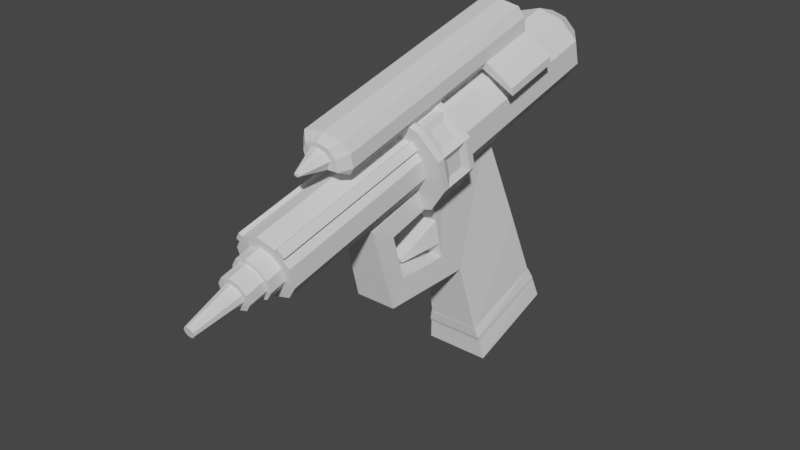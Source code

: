 # Source: antidote_gun.blend  (saved by Blender 3.0.42; exported with 4.5.12 LTS)
import bpy
from mathutils import Matrix  # noqa: F401  (used for matrix-valued properties, if any)

bpy.ops.wm.read_factory_settings(use_empty=True)
scene = bpy.context.scene
scene.name = 'Scene'

# ---- collections
col_collection = bpy.data.collections.new('Collection'); scene.collection.children.link(col_collection)

# ---- world
world_world = bpy.data.worlds.new('World'); scene.world = world_world
world_world.use_nodes = True; world_world.node_tree.nodes.clear()
_N = world_world.node_tree.nodes; _L = world_world.node_tree.links
n0 = _N.new('ShaderNodeOutputWorld'); n0.name = 'World Output'; n0.location = (300, 300)
n1 = _N.new('ShaderNodeBackground'); n1.name = 'Background'; n1.location = (10, 300)
n1.inputs[0].default_value = (0.05088, 0.05088, 0.05088, 1.0)
_L.new(n1.outputs[0], n0.inputs[0])
n0.is_active_output = True
world_world.color = (0.05088, 0.05088, 0.05088)
world_world.use_sun_shadow = False
world_world.sun_shadow_jitter_overblur = 0.0

# ---- meshes
me_cube_001 = bpy.data.meshes.new('Cube.001')
me_cube_001.from_pydata([(-0.6779, -0.5415, 1.237), (-0.8639, -0.008045, 1.612), (-1.0, -0.1154, -0.5171), (-1.0, 0.7272, -0.2387), (-0.7355, -0.5415, 1.237), (-0.5495, -0.008045, 1.612), (-0.4134, -0.1154, -0.5171), (-0.4134, 0.7272, -0.2387), (-0.7189, -0.3989, 0.6501), (-0.9319, 0.3519, 0.6766), (-0.6945, -0.3989, 0.6501), (-0.4815, 0.3519, 0.6766), (-0.8725, -0.5867, 0.6671), (-0.8754, -0.7137, 1.225), (-0.5374, -0.7203, 1.215), (-0.5324, -0.5975, 0.6737), (-0.8725, -1.095, 0.6766), (-0.8754, -1.208, 1.102), (-0.5374, -1.197, 1.095), (-0.5324, -1.088, 0.6875), (-0.5495, -0.5885, 1.43), (-0.5203, -0.3519, 0.4567), (-0.5203, -1.225, 0.4787), (-0.5495, -1.428, 1.226), (-0.884, -0.3519, 0.4567), (-0.8639, -0.5885, 1.43), (-0.884, -1.225, 0.4787), (-0.8639, -1.428, 1.226), (-0.966, 0.6067, 0.02966), (-0.4669, -0.1741, -0.2295), (-0.942, -0.1741, -0.2295), (-0.4474, 0.6067, 0.02966), (-0.983, 0.6613, -0.05794), (-0.4401, -0.1504, -0.3267), (-0.971, -0.1504, -0.3267), (-0.4304, 0.6613, -0.05794), (-0.9709, -0.165, -0.2915), (-0.9419, -0.1888, -0.1943), (-0.4303, 0.6467, -0.02273), (-0.4473, 0.5921, 0.08056), (-0.4667, -0.1888, -0.1943), (-0.9659, 0.5921, 0.08056), (-0.9829, 0.6467, -0.02273), (-0.44, -0.165, -0.2915), (-0.8739, -0.6605, 1.032), (-0.535, -0.6723, 1.034), (-0.8732, -0.6175, 0.807), (-0.5337, -0.6288, 0.8115), (-0.7488, -0.9304, 0.7125), (-0.749, -0.9378, 0.7459), (-0.6728, -0.9404, 0.7464), (-0.6725, -0.933, 0.7135), (-0.7061, 1.144, 2.319), (-0.7061, -0.7701, 1.987), (-0.5747, 1.155, 2.278), (-0.4962, -0.7527, 1.921), (-0.4936, 1.183, 2.17), (-0.3665, -0.707, 1.749), (-0.4936, 1.218, 2.036), (-0.3665, -0.6506, 1.535), (-0.5747, 1.247, 1.928), (-0.4962, -0.6049, 1.363), (-0.7061, 1.258, 1.887), (-0.7061, -0.5875, 1.297), (-0.8374, 1.247, 1.928), (-0.916, -0.6049, 1.363), (-0.9186, 1.218, 2.036), (-1.046, -0.6506, 1.535), (-0.9186, 1.183, 2.17), (-1.046, -0.707, 1.749), (-0.8374, 1.155, 2.278), (-0.916, -0.7527, 1.921), (-0.6814, -0.7747, 2.043), (-0.6814, -0.9443, 2.007), (-0.4261, -0.7556, 1.941), (-0.4261, -0.9009, 1.911), (-0.3385, -0.7248, 1.825), (-0.3385, -0.8701, 1.795), (-0.3115, -0.6533, 1.565), (-0.3115, -0.8042, 1.534), (-0.4264, -0.5885, 1.334), (-0.4264, -0.7464, 1.301), (-0.7105, -0.4974, 1.217), (-0.7105, -0.7695, 1.16), (-0.9759, -0.5775, 1.329), (-0.9759, -0.7535, 1.292), (-1.108, -0.638, 1.556), (-1.108, -0.8132, 1.519), (-1.093, -0.7208, 1.795), (-1.093, -0.8727, 1.763), (-0.9235, -0.7632, 1.982), (-0.9235, -0.9287, 1.948), (-0.5162, -0.9305, 1.955), (-0.5162, -0.761, 1.991), (-0.3115, -0.6928, 1.715), (-0.3115, -0.8437, 1.684), (-0.2819, -0.9201, 1.731), (-0.2819, -0.648, 1.787), (-0.3313, -0.6219, 1.461), (-0.3313, -0.7799, 1.428), (-0.2819, -0.849, 1.462), (-0.2819, -0.5769, 1.518), (-0.4456, -0.5193, 1.3), (-0.4456, -0.7915, 1.244), (-0.7622, -0.7766, 2.033), (-0.4456, -0.7056, 2.005), (-0.4456, -0.9777, 1.949), (-0.7622, -0.942, 1.999), (-0.7105, -0.7276, 2.088), (-0.7105, -0.9997, 2.032), (-1.001, -0.9049, 1.885), (-1.001, -0.753, 1.917), (-1.108, -0.859, 1.693), (-1.108, -0.6838, 1.729), (-0.9753, -0.7056, 2.005), (-0.9753, -0.9777, 1.949), (-1.082, -0.7908, 1.433), (-1.082, -0.6148, 1.47), (-1.139, -0.648, 1.787), (-1.139, -0.9201, 1.731), (-0.9753, -0.7915, 1.244), (-0.9753, -0.5193, 1.3), (-1.139, -0.5769, 1.518), (-1.139, -0.849, 1.462), (-0.7061, 0.9415, 2.382), (-0.4962, 0.959, 2.317), (-0.3665, 1.005, 2.144), (-0.3665, 1.061, 1.931), (-0.4962, 1.107, 1.758), (-0.7061, 1.124, 1.692), (-0.916, 1.107, 1.758), (-1.046, 1.061, 1.931), (-1.046, 1.005, 2.144), (-0.916, 0.959, 2.317), (-0.7105, -0.6749, 2.102), (-0.4456, -0.653, 2.019), (-0.2819, -0.5954, 1.801), (-0.2819, -0.5243, 1.532), (-0.4456, -0.4667, 1.314), (-0.7105, -0.4447, 1.231), (-0.9753, -0.4667, 1.314), (-1.139, -0.5243, 1.532), (-1.139, -0.5954, 1.801), (-0.9753, -0.653, 2.019), (-0.4456, -1.036, 1.933), (-0.7105, -1.058, 2.016), (-0.2819, -0.9782, 1.715), (-0.2819, -0.9071, 1.446), (-0.4456, -0.8495, 1.228), (-0.7105, -0.8275, 1.145), (-0.9753, -0.8495, 1.228), (-1.139, -0.9071, 1.446), (-1.139, -0.9782, 1.715), (-0.9753, -1.036, 1.933)], [], [(34, 32, 3, 2), (2, 3, 7, 6), (21, 11, 5, 20), (20, 5, 1, 25), (8, 10, 4, 0), (11, 9, 1, 5), (31, 28, 9, 11), (30, 29, 21, 24), (29, 31, 11, 21), (25, 1, 9, 24), (20, 25, 27, 23), (26, 22, 23, 27), (24, 21, 22, 26), (14, 45, 47, 15, 21, 20), (15, 19, 22, 21), (18, 14, 20, 23), (19, 18, 23, 22), (12, 46, 44, 13, 25, 24), (17, 16, 26, 27), (13, 17, 27, 25), (16, 12, 24, 26), (15, 12, 16, 19), (14, 13, 44, 45), (18, 17, 13, 14), (18, 19, 16, 17), (31, 29, 40, 39), (32, 34, 36, 42), (28, 31, 39, 41), (24, 9, 28, 30), (7, 3, 32, 35), (2, 6, 33, 34), (6, 7, 35, 33), (35, 32, 42, 38), (43, 38, 39, 40), (36, 43, 40, 37), (38, 42, 41, 39), (37, 41, 42, 36), (34, 33, 43, 36), (30, 28, 41, 37), (29, 30, 37, 40), (33, 35, 38, 43), (50, 49, 48, 51), (47, 45, 50, 51), (47, 46, 12, 15), (45, 44, 49, 50), (44, 46, 48, 49), (46, 47, 51, 48), (124, 53, 55, 125), (125, 55, 57, 126), (126, 57, 59, 127), (127, 59, 61, 128), (128, 61, 63, 129), (129, 63, 65, 130), (130, 65, 67, 131), (131, 67, 69, 132), (55, 53, 71, 69, 67, 65, 63, 61, 59, 57), (132, 69, 71, 133), (133, 71, 53, 124), (52, 54, 56, 58, 60, 62, 64, 66, 68, 70), (72, 73, 92, 93), (74, 75, 77, 76), (94, 95, 79, 78), (98, 99, 81, 80), (102, 103, 83, 82), (82, 83, 120, 121), (84, 85, 116, 117), (86, 87, 112, 113), (96, 106, 144, 146), (88, 89, 110, 111), (90, 91, 107, 104), (122, 118, 142, 141), (75, 74, 105, 106), (74, 76, 97, 105), (77, 75, 106, 96), (76, 77, 96, 97), (95, 94, 97, 96), (94, 78, 101, 97), (79, 95, 96, 100), (78, 79, 100, 101), (99, 98, 101, 100), (98, 80, 102, 101), (81, 99, 100, 103), (80, 81, 103, 102), (72, 93, 105, 108), (92, 73, 109, 106), (73, 72, 108, 109), (93, 92, 106, 105), (104, 107, 109, 108), (91, 90, 114, 115), (90, 104, 108, 114), (107, 91, 115, 109), (89, 88, 118, 119), (88, 111, 114, 118), (110, 89, 119, 115), (111, 110, 115, 114), (87, 86, 122, 123), (86, 113, 118, 122), (112, 87, 123, 119), (113, 112, 119, 118), (85, 84, 121, 120), (84, 117, 122, 121), (116, 85, 120, 123), (117, 116, 123, 122), (54, 52, 124, 125), (56, 54, 125, 126), (58, 56, 126, 127), (60, 58, 127, 128), (62, 60, 128, 129), (64, 62, 129, 130), (66, 64, 130, 131), (68, 66, 131, 132), (70, 68, 132, 133), (52, 70, 133, 124), (134, 135, 136, 137, 138, 139, 140, 141, 142, 143), (121, 122, 141, 140), (82, 121, 140, 139), (102, 82, 139, 138), (101, 102, 138, 137), (108, 105, 135, 134), (97, 101, 137, 136), (105, 97, 136, 135), (114, 108, 134, 143), (118, 114, 143, 142), (144, 145, 153, 152, 151, 150, 149, 148, 147, 146), (109, 115, 153, 145), (115, 119, 152, 153), (119, 123, 151, 152), (123, 120, 150, 151), (120, 83, 149, 150), (83, 103, 148, 149), (103, 100, 147, 148), (106, 109, 145, 144), (100, 96, 146, 147)])
_uv = me_cube_001.uv_layers.new(name='UVMap')
_uv.uv.foreach_set('vector', [0.375, 0.2188, 0.625, 0.2188, 0.625, 0.25, 0.375, 0.25, 0.375, 0.25, 0.625, 0.25, 0.625, 0.5, 0.375, 0.5, 0.375, 0.625, 0.625, 0.625, 0.625, 0.75, 0.375, 0.75, 0.375, 0.75, 0.625, 0.75, 0.625, 1.0, 0.375, 1.0, 0.192, 0.6498, 0.308, 0.6498, 0.3008, 0.7252, 0.1992, 0.7252, 0.625, 0.625, 0.875, 0.625, 0.875, 0.75, 0.625, 0.75, 0.625, 0.5625, 0.875, 0.5625, 0.875, 0.625, 0.625, 0.625, 0.125, 0.5625, 0.375, 0.5625, 0.375, 0.625, 0.125, 0.625, 0.375, 0.5625, 0.625, 0.5625, 0.625, 0.625, 0.375, 0.625, 0.375, 0.0, 0.625, 0.0, 0.625, 0.125, 0.375, 0.125, 0.375, 0.75, 0.375, 1.0, 0.375, 1.0, 0.375, 0.75, 0.125, 0.625, 0.375, 0.625, 0.375, 0.75, 0.375, 1.0, 0.125, 0.625, 0.375, 0.625, 0.375, 0.625, 0.125, 0.625, 0.375, 0.7277, 0.375, 0.6895, 0.375, 0.6678, 0.375, 0.6473, 0.375, 0.625, 0.375, 0.75, 0.375, 0.6473, 0.375, 0.6473, 0.375, 0.625, 0.375, 0.625, 0.375, 0.7277, 0.375, 0.7277, 0.375, 0.75, 0.375, 0.75, 0.375, 0.6473, 0.375, 0.7277, 0.375, 0.75, 0.375, 0.625, 0.375, 0.1038, 0.375, 0.08379, 0.375, 0.06252, 0.375, 0.02116, 0.375, 0.0, 0.375, 0.125, 0.375, 0.02116, 0.375, 0.1038, 0.375, 0.125, 0.375, 0.0, 0.375, 0.02116, 0.375, 0.02116, 0.375, 0.0, 0.375, 0.0, 0.375, 0.1038, 0.375, 0.1038, 0.375, 0.125, 0.375, 0.125, 0.375, 0.6473, 0.375, 0.1038, 0.375, 0.1038, 0.375, 0.6473, 0.375, 0.7277, 0.375, 0.02116, 0.375, 0.06252, 0.375, 0.6895, 0.375, 0.7277, 0.375, 0.02116, 0.375, 0.02116, 0.375, 0.7277, 0.375, 0.7277, 0.375, 0.6473, 0.375, 0.1038, 0.375, 0.02116, 0.625, 0.5625, 0.375, 0.5625, 0.375, 0.5625, 0.625, 0.5625, 0.625, 0.2188, 0.375, 0.2188, 0.375, 0.2188, 0.625, 0.2188, 0.875, 0.5625, 0.625, 0.5625, 0.625, 0.5625, 0.875, 0.5625, 0.375, 0.125, 0.625, 0.125, 0.625, 0.1875, 0.375, 0.1875, 0.625, 0.5, 0.875, 0.5, 0.875, 0.5312, 0.625, 0.5312, 0.125, 0.5, 0.375, 0.5, 0.375, 0.5312, 0.125, 0.5312, 0.375, 0.5, 0.625, 0.5, 0.625, 0.5312, 0.375, 0.5312, 0.625, 0.5312, 0.875, 0.5312, 0.875, 0.5312, 0.625, 0.5312, 0.375, 0.5312, 0.625, 0.5312, 0.625, 0.5625, 0.375, 0.5625, 0.125, 0.5312, 0.375, 0.5312, 0.375, 0.5625, 0.125, 0.5625, 0.625, 0.5312, 0.875, 0.5312, 0.875, 0.5625, 0.625, 0.5625, 0.375, 0.1875, 0.625, 0.1875, 0.625, 0.2188, 0.375, 0.2188, 0.125, 0.5312, 0.375, 0.5312, 0.375, 0.5312, 0.125, 0.5312, 0.375, 0.1875, 0.625, 0.1875, 0.625, 0.1875, 0.375, 0.1875, 0.375, 0.5625, 0.125, 0.5625, 0.125, 0.5625, 0.375, 0.5625, 0.375, 0.5312, 0.625, 0.5312, 0.625, 0.5312, 0.375, 0.5312, 0.375, 0.6895, 0.375, 0.06252, 0.375, 0.08379, 0.375, 0.6678, 0.375, 0.6678, 0.375, 0.6895, 0.375, 0.6895, 0.375, 0.6678, 0.375, 0.6678, 0.375, 0.08379, 0.375, 0.1038, 0.375, 0.6473, 0.375, 0.6895, 0.375, 0.06252, 0.375, 0.06252, 0.375, 0.6895, 0.375, 0.06252, 0.375, 0.08379, 0.375, 0.08379, 0.375, 0.06252, 0.375, 0.08379, 0.375, 0.6678, 0.375, 0.6678, 0.375, 0.08379, 1.0, 0.5, 1.0, 1.0, 0.9, 1.0, 0.9, 0.5, 0.9, 0.5, 0.9, 1.0, 0.8, 1.0, 0.8, 0.5, 0.8, 0.5, 0.8, 1.0, 0.7, 1.0, 0.7, 0.5, 0.7, 0.5, 0.7, 1.0, 0.6, 1.0, 0.6, 0.5, 0.6, 0.5, 0.6, 1.0, 0.5, 1.0, 0.5, 0.5, 0.5, 0.5, 0.5, 1.0, 0.4, 1.0, 0.4, 0.5, 0.4, 0.5, 0.4, 1.0, 0.3, 1.0, 0.3, 0.5, 0.3, 0.5, 0.3, 1.0, 0.2, 1.0, 0.2, 0.5, 0.3911, 0.4442, 0.25, 0.49, 0.1089, 0.4442, 0.02175, 0.3242, 0.02175, 0.1758, 0.1089, 0.05584, 0.25, 0.01, 0.3911, 0.05584, 0.4783, 0.1758, 0.4783, 0.3242, 0.2, 0.5, 0.2, 1.0, 0.1, 1.0, 0.1, 0.5, 0.1, 0.5, 0.1, 1.0, -7.451e-08, 1.0, -7.451e-08, 0.5, 0.75, 0.4002, 0.8383, 0.3715, 0.8929, 0.2964, 0.8929, 0.2036, 0.8383, 0.1285, 0.75, 0.0998, 0.6617, 0.1285, 0.6071, 0.2036, 0.6071, 0.2964, 0.6617, 0.3715, 0.9812, 0.5942, 0.9812, 0.9058, 0.9188, 0.9058, 0.9188, 0.5942, 0.8768, 0.6165, 0.8768, 0.8835, 0.8232, 0.8835, 0.8232, 0.6165, 0.7778, 0.6114, 0.7778, 0.8886, 0.7222, 0.8886, 0.7222, 0.6114, 0.6791, 0.6049, 0.6791, 0.8951, 0.6209, 0.8951, 0.6209, 0.6049, 0.6, 0.5, 0.6, 1.0, 0.5, 1.0, 0.5, 0.5, 0.5, 0.5, 0.5, 1.0, 0.4, 1.0, 0.4, 0.5, 0.3824, 0.5883, 0.3824, 0.9117, 0.3176, 0.9117, 0.3176, 0.5883, 0.2822, 0.5891, 0.2822, 0.9109, 0.2178, 0.9109, 0.2178, 0.5891, 0.8, 1.0, 0.9, 1.0, 0.9, 1.0, 0.8, 1.0, 0.178, 0.6104, 0.178, 0.8896, 0.122, 0.8896, 0.122, 0.6104, 0.08044, 0.598, 0.08044, 0.902, 0.01956, 0.902, 0.01956, 0.598, 0.3, 0.5, 0.2, 0.5, 0.2, 0.5, 0.3, 0.5, 0.8768, 0.8835, 0.8768, 0.6165, 0.9, 0.5, 0.9, 1.0, 0.8768, 0.6165, 0.8232, 0.6165, 0.8, 0.5, 0.9, 0.5, 0.8232, 0.8835, 0.8768, 0.8835, 0.9, 1.0, 0.8, 1.0, 0.8232, 0.6165, 0.8232, 0.8835, 0.8, 1.0, 0.8, 0.5, 0.7778, 0.8886, 0.7778, 0.6114, 0.8, 0.5, 0.8, 1.0, 0.7778, 0.6114, 0.7222, 0.6114, 0.7, 0.5, 0.8, 0.5, 0.7222, 0.8886, 0.7778, 0.8886, 0.8, 1.0, 0.7, 1.0, 0.7222, 0.6114, 0.7222, 0.8886, 0.7, 1.0, 0.7, 0.5, 0.6791, 0.8951, 0.6791, 0.6049, 0.7, 0.5, 0.7, 1.0, 0.6791, 0.6049, 0.6209, 0.6049, 0.6, 0.5, 0.7, 0.5, 0.6209, 0.8951, 0.6791, 0.8951, 0.7, 1.0, 0.6, 1.0, 0.6209, 0.6049, 0.6209, 0.8951, 0.6, 1.0, 0.6, 0.5, 0.9812, 0.5942, 0.9188, 0.5942, 0.9, 0.5, 1.0, 0.5, 0.9188, 0.9058, 0.9812, 0.9058, 1.0, 1.0, 0.9, 1.0, 0.9812, 0.9058, 0.9812, 0.5942, 1.0, 0.5, 1.0, 1.0, 0.9188, 0.5942, 0.9188, 0.9058, 0.9, 1.0, 0.9, 0.5, 0.01956, 0.598, 0.01956, 0.902, -7.451e-08, 1.0, -7.451e-08, 0.5, 0.08044, 0.902, 0.08044, 0.598, 0.1, 0.5, 0.1, 1.0, 0.08044, 0.598, 0.01956, 0.598, -7.451e-08, 0.5, 0.1, 0.5, 0.01956, 0.902, 0.08044, 0.902, 0.1, 1.0, -7.451e-08, 1.0, 0.178, 0.8896, 0.178, 0.6104, 0.2, 0.5, 0.2, 1.0, 0.178, 0.6104, 0.122, 0.6104, 0.1, 0.5, 0.2, 0.5, 0.122, 0.8896, 0.178, 0.8896, 0.2, 1.0, 0.1, 1.0, 0.122, 0.6104, 0.122, 0.8896, 0.1, 1.0, 0.1, 0.5, 0.2822, 0.9109, 0.2822, 0.5891, 0.3, 0.5, 0.3, 1.0, 0.2822, 0.5891, 0.2178, 0.5891, 0.2, 0.5, 0.3, 0.5, 0.2178, 0.9109, 0.2822, 0.9109, 0.3, 1.0, 0.2, 1.0, 0.2178, 0.5891, 0.2178, 0.9109, 0.2, 1.0, 0.2, 0.5, 0.3824, 0.9117, 0.3824, 0.5883, 0.4, 0.5, 0.4, 1.0, 0.3824, 0.5883, 0.3176, 0.5883, 0.3, 0.5, 0.4, 0.5, 0.3176, 0.9117, 0.3824, 0.9117, 0.4, 1.0, 0.3, 1.0, 0.3176, 0.5883, 0.3176, 0.9117, 0.3, 1.0, 0.3, 0.5, 0.8383, 0.3715, 0.75, 0.4002, 0.75, 0.49, 0.8911, 0.4442, 0.8929, 0.2964, 0.8383, 0.3715, 0.8911, 0.4442, 0.9783, 0.3242, 0.8929, 0.2036, 0.8929, 0.2964, 0.9783, 0.3242, 0.9783, 0.1758, 0.8383, 0.1285, 0.8929, 0.2036, 0.9783, 0.1758, 0.8911, 0.05584, 0.75, 0.0998, 0.8383, 0.1285, 0.8911, 0.05584, 0.75, 0.01, 0.6617, 0.1285, 0.75, 0.0998, 0.75, 0.01, 0.6089, 0.05584, 0.6071, 0.2036, 0.6617, 0.1285, 0.6089, 0.05584, 0.5217, 0.1758, 0.6071, 0.2964, 0.6071, 0.2036, 0.5217, 0.1758, 0.5217, 0.3242, 0.6617, 0.3715, 0.6071, 0.2964, 0.5217, 0.3242, 0.6089, 0.4442, 0.75, 0.4002, 0.6617, 0.3715, 0.6089, 0.4442, 0.75, 0.49, 0.75, 0.49, 0.8911, 0.4442, 0.9783, 0.3242, 0.9783, 0.1758, 0.8911, 0.05584, 0.75, 0.01, 0.6089, 0.05584, 0.5217, 0.1758, 0.5217, 0.3242, 0.6089, 0.4442, 0.4, 0.5, 0.3, 0.5, 0.3, 0.5, 0.4, 0.5, 0.5, 0.5, 0.4, 0.5, 0.4, 0.5, 0.5, 0.5, 0.6, 0.5, 0.5, 0.5, 0.5, 0.5, 0.6, 0.5, 0.7, 0.5, 0.6, 0.5, 0.6, 0.5, 0.7, 0.5, 1.0, 0.5, 0.9, 0.5, 0.9, 0.5, 1.0, 0.5, 0.8, 0.5, 0.7, 0.5, 0.7, 0.5, 0.8, 0.5, 0.9, 0.5, 0.8, 0.5, 0.8, 0.5, 0.9, 0.5, 0.1, 0.5, -7.451e-08, 0.5, -7.451e-08, 0.5, 0.1, 0.5, 0.2, 0.5, 0.1, 0.5, 0.1, 0.5, 0.2, 0.5, 0.3911, 0.4442, 0.25, 0.49, 0.1089, 0.4442, 0.02175, 0.3242, 0.02175, 0.1758, 0.1089, 0.05584, 0.25, 0.01, 0.3911, 0.05584, 0.4783, 0.1758, 0.4783, 0.3242, -7.451e-08, 1.0, 0.1, 1.0, 0.1, 1.0, -7.451e-08, 1.0, 0.1, 1.0, 0.2, 1.0, 0.2, 1.0, 0.1, 1.0, 0.2, 1.0, 0.3, 1.0, 0.3, 1.0, 0.2, 1.0, 0.3, 1.0, 0.4, 1.0, 0.4, 1.0, 0.3, 1.0, 0.4, 1.0, 0.5, 1.0, 0.5, 1.0, 0.4, 1.0, 0.5, 1.0, 0.6, 1.0, 0.6, 1.0, 0.5, 1.0, 0.6, 1.0, 0.7, 1.0, 0.7, 1.0, 0.6, 1.0, 0.9, 1.0, 1.0, 1.0, 1.0, 1.0, 0.9, 1.0, 0.7, 1.0, 0.8, 1.0, 0.8, 1.0, 0.7, 1.0])
me_cube_001.use_remesh_fix_poles = True
me_cube_001.use_remesh_preserve_attributes = False
me_cube_001.update()
me_cylinder = bpy.data.meshes.new('Cylinder')
me_cylinder.from_pydata([(-0.7066, 0.8354, 2.898), (-0.7066, -0.6365, 2.469), (-0.5469, 0.8486, 2.848), (-0.6005, -0.6277, 2.436), (-0.4482, 0.8833, 2.717), (-0.5348, -0.6047, 2.349), (-0.4482, 0.9261, 2.554), (-0.5348, -0.5762, 2.241), (-0.5469, 0.9608, 2.423), (-0.6005, -0.5532, 2.153), (-0.7066, 0.974, 2.373), (-0.7066, -0.5444, 2.12), (-0.8664, 0.9608, 2.423), (-0.8128, -0.5532, 2.153), (-0.9651, 0.9261, 2.554), (-0.8784, -0.5762, 2.241), (-0.9651, 0.8833, 2.717), (-0.8784, -0.6047, 2.349), (-0.8664, 0.8486, 2.848), (-0.8128, -0.6277, 2.436), (-0.4976, 0.8659, 2.782), (-0.5676, -0.6162, 2.392), (-0.9157, 0.8659, 2.782), (-0.8456, -0.6162, 2.392), (-0.5201, -0.6509, 2.526), (-0.5201, 0.8443, 2.867), (-0.4708, -0.6335, 2.461), (-0.4708, 0.8616, 2.801), (-0.9423, 0.8616, 2.801), (-0.893, 0.8443, 2.867), (-0.893, -0.6508, 2.526), (-0.9423, -0.6335, 2.46), (-0.5469, -0.6465, 2.507), (-0.7066, -0.6598, 2.557), (-0.4976, -0.6292, 2.442), (-0.4482, -0.569, 2.213), (-0.4482, -0.6119, 2.376), (-0.5469, -0.5344, 2.082), (-0.7066, -0.5211, 2.032), (-0.8664, -0.5344, 2.082), (-0.9651, -0.569, 2.213), (-0.9651, -0.6119, 2.376), (-0.9157, -0.6292, 2.442), (-0.8664, -0.6465, 2.507), (-0.6214, -0.759, 2.371), (-0.7066, -0.7661, 2.398), (-0.5951, -0.7498, 2.336), (-0.5688, -0.7177, 2.215), (-0.5688, -0.7406, 2.301), (-0.6214, -0.6992, 2.145), (-0.7066, -0.6922, 2.118), (-0.7918, -0.6992, 2.145), (-0.8445, -0.7177, 2.215), (-0.8445, -0.7406, 2.301), (-0.8181, -0.7498, 2.336), (-0.7918, -0.759, 2.371), (-0.6005, -0.7664, 2.399), (-0.7066, -0.7752, 2.433), (-0.5676, -0.7549, 2.356), (-0.5348, -0.7149, 2.204), (-0.5348, -0.7434, 2.312), (-0.6005, -0.6919, 2.117), (-0.7066, -0.6831, 2.083), (-0.8128, -0.6919, 2.117), (-0.8784, -0.7149, 2.204), (-0.8784, -0.7434, 2.312), (-0.8456, -0.7549, 2.356), (-0.8128, -0.7664, 2.399), (-0.6005, -0.7664, 2.399), (-0.7066, -0.7752, 2.433), (-0.5676, -0.7549, 2.356), (-0.5348, -0.7149, 2.204), (-0.5348, -0.7434, 2.312), (-0.6005, -0.6919, 2.117), (-0.7066, -0.6831, 2.083), (-0.8128, -0.6919, 2.117), (-0.8784, -0.7149, 2.204), (-0.8784, -0.7434, 2.312), (-0.8456, -0.7549, 2.356), (-0.8128, -0.7664, 2.399), (-0.6526, -0.9141, 2.286), (-0.7066, -0.9186, 2.303), (-0.6359, -0.9082, 2.264), (-0.6192, -0.8879, 2.187), (-0.6192, -0.9024, 2.242), (-0.6526, -0.8761, 2.142), (-0.7066, -0.8717, 2.125), (-0.7607, -0.8761, 2.142), (-0.794, -0.8879, 2.187), (-0.794, -0.9024, 2.242), (-0.7774, -0.9082, 2.264), (-0.7607, -0.9141, 2.286), (-0.6214, -0.925, 2.328), (-0.7066, -0.9321, 2.354), (-0.5951, -0.9158, 2.293), (-0.5688, -0.8837, 2.171), (-0.5688, -0.9065, 2.258), (-0.6214, -0.8652, 2.101), (-0.7066, -0.8581, 2.074), (-0.7918, -0.8652, 2.101), (-0.8445, -0.8837, 2.171), (-0.8445, -0.9065, 2.258), (-0.8181, -0.9158, 2.293), (-0.7918, -0.925, 2.328), (-0.6782, -1.313, 2.147), (-0.7066, -1.316, 2.156), (-0.6694, -1.31, 2.136), (-0.6607, -1.299, 2.095), (-0.6607, -1.307, 2.124), (-0.6782, -1.293, 2.072), (-0.7066, -1.291, 2.063), (-0.735, -1.293, 2.072), (-0.7526, -1.299, 2.095), (-0.7526, -1.307, 2.124), (-0.7438, -1.31, 2.136), (-0.735, -1.313, 2.147)], [], [(0, 33, 32, 2), (20, 34, 36, 4), (4, 36, 35, 6), (6, 35, 37, 8), (8, 37, 38, 10), (10, 38, 39, 12), (12, 39, 40, 14), (14, 40, 41, 16), (19, 23, 66, 67), (22, 42, 31, 28), (18, 43, 33, 0), (0, 2, 20, 4, 6, 8, 10, 12, 14, 16, 22, 18), (34, 20, 27, 26), (16, 41, 42, 22), (25, 24, 26, 27), (20, 2, 25, 27), (32, 34, 26, 24), (2, 32, 24, 25), (28, 31, 30, 29), (43, 18, 29, 30), (18, 22, 28, 29), (42, 43, 30, 31), (1, 3, 32, 33), (3, 21, 34, 32), (5, 7, 35, 36), (7, 9, 37, 35), (9, 11, 38, 37), (11, 13, 39, 38), (13, 15, 40, 39), (15, 17, 41, 40), (17, 23, 42, 41), (19, 1, 33, 43), (21, 5, 36, 34), (23, 19, 43, 42), (46, 44, 92, 94), (21, 3, 56, 58), (23, 17, 65, 66), (13, 11, 62, 63), (7, 5, 60, 59), (1, 19, 67, 57), (15, 13, 63, 64), (9, 7, 59, 61), (5, 21, 58, 60), (3, 1, 57, 56), (17, 15, 64, 65), (11, 9, 61, 62), (69, 68, 56, 57), (68, 70, 58, 56), (72, 71, 59, 60), (71, 73, 61, 59), (73, 74, 62, 61), (74, 75, 63, 62), (75, 76, 64, 63), (76, 77, 65, 64), (77, 78, 66, 65), (79, 69, 57, 67), (70, 72, 60, 58), (78, 79, 67, 66), (45, 44, 68, 69), (44, 46, 70, 68), (48, 47, 71, 72), (47, 49, 73, 71), (49, 50, 74, 73), (50, 51, 75, 74), (51, 52, 76, 75), (52, 53, 77, 76), (53, 54, 78, 77), (55, 45, 69, 79), (46, 48, 72, 70), (54, 55, 79, 78), (89, 88, 112, 113), (54, 53, 101, 102), (51, 50, 98, 99), (47, 48, 96, 95), (45, 55, 103, 93), (52, 51, 99, 100), (49, 47, 95, 97), (48, 46, 94, 96), (44, 45, 93, 92), (53, 52, 100, 101), (50, 49, 97, 98), (55, 54, 102, 103), (81, 80, 92, 93), (80, 82, 94, 92), (84, 83, 95, 96), (83, 85, 97, 95), (85, 86, 98, 97), (86, 87, 99, 98), (87, 88, 100, 99), (88, 89, 101, 100), (89, 90, 102, 101), (91, 81, 93, 103), (82, 84, 96, 94), (90, 91, 103, 102), (104, 105, 115, 114, 113, 112, 111, 110, 109, 107, 108, 106), (86, 85, 109, 110), (91, 90, 114, 115), (82, 80, 104, 106), (90, 89, 113, 114), (87, 86, 110, 111), (83, 84, 108, 107), (81, 91, 115, 105), (88, 87, 111, 112), (85, 83, 107, 109), (84, 82, 106, 108), (80, 81, 105, 104)])
_uv = me_cylinder.uv_layers.new(name='UVMap')
_uv.uv.foreach_set('vector', [1.0, 0.5, 1.0, 1.0, 0.9, 1.0, 0.9, 0.5, 0.85, 0.5, 0.85, 1.0, 0.8, 1.0, 0.8, 0.5, 0.8, 0.5, 0.8, 1.0, 0.7, 1.0, 0.7, 0.5, 0.7, 0.5, 0.7, 1.0, 0.6, 1.0, 0.6, 0.5, 0.6, 0.5, 0.6, 1.0, 0.5, 1.0, 0.5, 0.5, 0.5, 0.5, 0.5, 1.0, 0.4, 1.0, 0.4, 0.5, 0.4, 0.5, 0.4, 1.0, 0.3, 1.0, 0.3, 0.5, 0.3, 0.5, 0.3, 1.0, 0.2, 1.0, 0.2, 0.5, 0.1562, 0.3791, 0.1272, 0.3392, 0.1272, 0.3392, 0.1562, 0.3791, 0.15, 0.5, 0.15, 1.0, 0.15, 1.0, 0.15, 0.5, 0.1, 0.5, 0.1, 1.0, -7.451e-08, 1.0, -7.451e-08, 0.5, 0.75, 0.49, 0.8911, 0.4442, 0.9347, 0.3842, 0.9783, 0.3242, 0.9783, 0.1758, 0.8911, 0.05584, 0.75, 0.01, 0.6089, 0.05584, 0.5217, 0.1758, 0.5217, 0.3242, 0.5653, 0.3842, 0.6089, 0.4442, 0.85, 1.0, 0.85, 0.5, 0.85, 0.5, 0.85, 1.0, 0.2, 0.5, 0.2, 1.0, 0.15, 1.0, 0.15, 0.5, 0.9, 0.5, 0.9, 1.0, 0.85, 1.0, 0.85, 0.5, 0.9347, 0.3842, 0.8911, 0.4442, 0.8911, 0.4442, 0.9347, 0.3842, 0.3911, 0.4442, 0.4347, 0.3842, 0.4347, 0.3842, 0.3911, 0.4442, 0.9, 0.5, 0.9, 1.0, 0.9, 1.0, 0.9, 0.5, 0.15, 0.5, 0.15, 1.0, 0.1, 1.0, 0.1, 0.5, 0.1, 1.0, 0.1, 0.5, 0.1, 0.5, 0.1, 1.0, 0.6089, 0.4442, 0.5653, 0.3842, 0.5653, 0.3842, 0.6089, 0.4442, 0.06534, 0.3842, 0.1089, 0.4442, 0.1089, 0.4442, 0.06534, 0.3842, 0.25, 0.4095, 0.3438, 0.3791, 0.3911, 0.4442, 0.25, 0.49, 0.3438, 0.3791, 0.3728, 0.3392, 0.4347, 0.3842, 0.3911, 0.4442, 0.4017, 0.2993, 0.4017, 0.2007, 0.4783, 0.1758, 0.4783, 0.3242, 0.4017, 0.2007, 0.3438, 0.1209, 0.3911, 0.05584, 0.4783, 0.1758, 0.3438, 0.1209, 0.25, 0.09045, 0.25, 0.01, 0.3911, 0.05584, 0.25, 0.09045, 0.1562, 0.1209, 0.1089, 0.05584, 0.25, 0.01, 0.1562, 0.1209, 0.09826, 0.2007, 0.02175, 0.1758, 0.1089, 0.05584, 0.09826, 0.2007, 0.09826, 0.2993, 0.02175, 0.3242, 0.02175, 0.1758, 0.09826, 0.2993, 0.1272, 0.3392, 0.06534, 0.3842, 0.02175, 0.3242, 0.1562, 0.3791, 0.25, 0.4095, 0.25, 0.49, 0.1089, 0.4442, 0.3728, 0.3392, 0.4017, 0.2993, 0.4783, 0.3242, 0.4347, 0.3842, 0.1272, 0.3392, 0.1562, 0.3791, 0.1089, 0.4442, 0.06534, 0.3842, 0.3485, 0.3216, 0.3252, 0.3536, 0.3252, 0.3536, 0.3485, 0.3216, 0.3728, 0.3392, 0.3438, 0.3791, 0.3438, 0.3791, 0.3728, 0.3392, 0.1272, 0.3392, 0.09826, 0.2993, 0.09826, 0.2993, 0.1272, 0.3392, 0.1562, 0.1209, 0.25, 0.09045, 0.25, 0.09045, 0.1562, 0.1209, 0.4017, 0.2007, 0.4017, 0.2993, 0.4017, 0.2993, 0.4017, 0.2007, 0.25, 0.4095, 0.1562, 0.3791, 0.1562, 0.3791, 0.25, 0.4095, 0.09826, 0.2007, 0.1562, 0.1209, 0.1562, 0.1209, 0.09826, 0.2007, 0.3438, 0.1209, 0.4017, 0.2007, 0.4017, 0.2007, 0.3438, 0.1209, 0.4017, 0.2993, 0.3728, 0.3392, 0.3728, 0.3392, 0.4017, 0.2993, 0.3438, 0.3791, 0.25, 0.4095, 0.25, 0.4095, 0.3438, 0.3791, 0.09826, 0.2993, 0.09826, 0.2007, 0.09826, 0.2007, 0.09826, 0.2993, 0.25, 0.09045, 0.3438, 0.1209, 0.3438, 0.1209, 0.25, 0.09045, 0.25, 0.4095, 0.3438, 0.3791, 0.3438, 0.3791, 0.25, 0.4095, 0.3438, 0.3791, 0.3728, 0.3392, 0.3728, 0.3392, 0.3438, 0.3791, 0.4017, 0.2993, 0.4017, 0.2007, 0.4017, 0.2007, 0.4017, 0.2993, 0.4017, 0.2007, 0.3438, 0.1209, 0.3438, 0.1209, 0.4017, 0.2007, 0.3438, 0.1209, 0.25, 0.09045, 0.25, 0.09045, 0.3438, 0.1209, 0.25, 0.09045, 0.1562, 0.1209, 0.1562, 0.1209, 0.25, 0.09045, 0.1562, 0.1209, 0.09826, 0.2007, 0.09826, 0.2007, 0.1562, 0.1209, 0.09826, 0.2007, 0.09826, 0.2993, 0.09826, 0.2993, 0.09826, 0.2007, 0.09826, 0.2993, 0.1272, 0.3392, 0.1272, 0.3392, 0.09826, 0.2993, 0.1562, 0.3791, 0.25, 0.4095, 0.25, 0.4095, 0.1562, 0.3791, 0.3728, 0.3392, 0.4017, 0.2993, 0.4017, 0.2993, 0.3728, 0.3392, 0.1272, 0.3392, 0.1562, 0.3791, 0.1562, 0.3791, 0.1272, 0.3392, 0.25, 0.378, 0.3252, 0.3536, 0.3438, 0.3791, 0.25, 0.4095, 0.3252, 0.3536, 0.3485, 0.3216, 0.3728, 0.3392, 0.3438, 0.3791, 0.3717, 0.2896, 0.3717, 0.2104, 0.4017, 0.2007, 0.4017, 0.2993, 0.3717, 0.2104, 0.3252, 0.1464, 0.3438, 0.1209, 0.4017, 0.2007, 0.3252, 0.1464, 0.25, 0.122, 0.25, 0.09045, 0.3438, 0.1209, 0.25, 0.122, 0.1748, 0.1464, 0.1562, 0.1209, 0.25, 0.09045, 0.1748, 0.1464, 0.1283, 0.2104, 0.09826, 0.2007, 0.1562, 0.1209, 0.1283, 0.2104, 0.1283, 0.2896, 0.09826, 0.2993, 0.09826, 0.2007, 0.1283, 0.2896, 0.1515, 0.3216, 0.1272, 0.3392, 0.09826, 0.2993, 0.1748, 0.3536, 0.25, 0.378, 0.25, 0.4095, 0.1562, 0.3791, 0.3485, 0.3216, 0.3717, 0.2896, 0.4017, 0.2993, 0.3728, 0.3392, 0.1515, 0.3216, 0.1748, 0.3536, 0.1562, 0.3791, 0.1272, 0.3392, 0.1728, 0.2751, 0.1728, 0.2249, 0.1728, 0.2249, 0.1728, 0.2751, 0.1515, 0.3216, 0.1283, 0.2896, 0.1283, 0.2896, 0.1515, 0.3216, 0.1748, 0.1464, 0.25, 0.122, 0.25, 0.122, 0.1748, 0.1464, 0.3717, 0.2104, 0.3717, 0.2896, 0.3717, 0.2896, 0.3717, 0.2104, 0.25, 0.378, 0.1748, 0.3536, 0.1748, 0.3536, 0.25, 0.378, 0.1283, 0.2104, 0.1748, 0.1464, 0.1748, 0.1464, 0.1283, 0.2104, 0.3252, 0.1464, 0.3717, 0.2104, 0.3717, 0.2104, 0.3252, 0.1464, 0.3717, 0.2896, 0.3485, 0.3216, 0.3485, 0.3216, 0.3717, 0.2896, 0.3252, 0.3536, 0.25, 0.378, 0.25, 0.378, 0.3252, 0.3536, 0.1283, 0.2896, 0.1283, 0.2104, 0.1283, 0.2104, 0.1283, 0.2896, 0.25, 0.122, 0.3252, 0.1464, 0.3252, 0.1464, 0.25, 0.122, 0.1748, 0.3536, 0.1515, 0.3216, 0.1515, 0.3216, 0.1748, 0.3536, 0.25, 0.3312, 0.2977, 0.3157, 0.3252, 0.3536, 0.25, 0.378, 0.2977, 0.3157, 0.3125, 0.2954, 0.3485, 0.3216, 0.3252, 0.3536, 0.3272, 0.2751, 0.3272, 0.2249, 0.3717, 0.2104, 0.3717, 0.2896, 0.3272, 0.2249, 0.2977, 0.1843, 0.3252, 0.1464, 0.3717, 0.2104, 0.2977, 0.1843, 0.25, 0.1688, 0.25, 0.122, 0.3252, 0.1464, 0.25, 0.1688, 0.2023, 0.1843, 0.1748, 0.1464, 0.25, 0.122, 0.2023, 0.1843, 0.1728, 0.2249, 0.1283, 0.2104, 0.1748, 0.1464, 0.1728, 0.2249, 0.1728, 0.2751, 0.1283, 0.2896, 0.1283, 0.2104, 0.1728, 0.2751, 0.1875, 0.2954, 0.1515, 0.3216, 0.1283, 0.2896, 0.2023, 0.3157, 0.25, 0.3312, 0.25, 0.378, 0.1748, 0.3536, 0.3125, 0.2954, 0.3272, 0.2751, 0.3717, 0.2896, 0.3485, 0.3216, 0.1875, 0.2954, 0.2023, 0.3157, 0.1748, 0.3536, 0.1515, 0.3216, 0.2977, 0.3157, 0.25, 0.3312, 0.2023, 0.3157, 0.1875, 0.2954, 0.1728, 0.2751, 0.1728, 0.2249, 0.2023, 0.1843, 0.25, 0.1688, 0.2977, 0.1843, 0.3272, 0.2249, 0.3272, 0.2751, 0.3125, 0.2954, 0.25, 0.1688, 0.2977, 0.1843, 0.2977, 0.1843, 0.25, 0.1688, 0.2023, 0.3157, 0.1875, 0.2954, 0.1875, 0.2954, 0.2023, 0.3157, 0.3125, 0.2954, 0.2977, 0.3157, 0.2977, 0.3157, 0.3125, 0.2954, 0.1875, 0.2954, 0.1728, 0.2751, 0.1728, 0.2751, 0.1875, 0.2954, 0.2023, 0.1843, 0.25, 0.1688, 0.25, 0.1688, 0.2023, 0.1843, 0.3272, 0.2249, 0.3272, 0.2751, 0.3272, 0.2751, 0.3272, 0.2249, 0.25, 0.3312, 0.2023, 0.3157, 0.2023, 0.3157, 0.25, 0.3312, 0.1728, 0.2249, 0.2023, 0.1843, 0.2023, 0.1843, 0.1728, 0.2249, 0.2977, 0.1843, 0.3272, 0.2249, 0.3272, 0.2249, 0.2977, 0.1843, 0.3272, 0.2751, 0.3125, 0.2954, 0.3125, 0.2954, 0.3272, 0.2751, 0.2977, 0.3157, 0.25, 0.3312, 0.25, 0.3312, 0.2977, 0.3157])
me_cylinder.use_remesh_fix_poles = True
me_cylinder.use_remesh_preserve_attributes = False
me_cylinder.update()
me_cube_002 = bpy.data.meshes.new('Cube.002')
me_cube_002.from_pydata([(-0.8046, -0.002367, 2.86), (-0.7766, -0.03741, 2.993), (-0.8036, 2.266, 3.414), (-0.7984, 2.234, 3.539), (-0.6, -0.002367, 2.858), (-0.636, -0.03741, 2.993), (-0.6022, 2.267, 3.412), (-0.6116, 2.234, 3.541), (-0.7564, -0.005447, 2.852), (-0.8164, 2.262, 3.428), (-0.5926, 2.263, 3.425), (-0.6482, -0.005447, 2.849), (-0.8775, 1.652, 3.186), (-0.8886, 1.58, 3.455), (-0.5216, 1.652, 3.184), (-0.5189, 1.58, 3.457), (-0.4748, 1.635, 3.249), (-0.9313, 1.635, 3.249), (-0.2652, 2.227, 3.189), (-0.2652, 2.244, 3.124), (-0.2624, 1.708, 3.0), (-0.2624, 1.691, 3.065), (-1.148, 2.211, 3.193), (-1.148, 2.228, 3.128), (-1.145, 1.675, 3.069), (-1.145, 1.693, 3.004), (-0.934, 0.08051, 2.876), (-0.8913, 0.02618, 3.083), (-0.4775, 0.08051, 2.876), (-0.5243, 0.09762, 2.811), (-0.8803, 0.09762, 2.814), (-0.5217, 0.02618, 3.085), (-0.5532, -0.0002092, 2.849), (-0.8583, -0.0002092, 2.849), (-0.8156, -0.04829, 3.031), (-0.5974, -0.04829, 3.033), (-0.6907, -0.2497, 2.865), (-0.7197, -0.2497, 2.864), (-0.7225, -0.2563, 2.889), (-0.6892, -0.2563, 2.89), (-0.934, 0.05334, 2.994), (-0.8164, 2.247, 3.502), (-0.5926, 2.247, 3.502), (-0.4775, 0.05334, 2.994), (-0.4748, 1.608, 3.366), (-0.9313, 1.608, 3.366), (-0.8583, -0.02425, 2.954), (-0.5532, -0.02425, 2.954), (-0.8101, -0.02143, 2.931), (-0.6014, -0.02143, 2.931), (-0.7299, -0.253, 2.875), (-0.6808, -0.253, 2.875), (-0.7052, 2.266, 3.407), (-0.7054, 2.235, 3.56), (-0.7058, 0.09762, 2.811), (-0.7058, 0.02618, 3.111), (-0.7058, -0.0002092, 2.849), (-0.7058, 2.269, 3.422), (-0.703, 1.58, 3.483), (-0.703, 1.652, 3.184), (-0.6988, -0.002367, 2.86), (-0.7058, -0.04829, 3.059), (-0.7058, -0.005447, 2.849), (-0.7058, -0.03741, 3.012), (-0.7058, -0.2497, 2.861), (-0.7058, -0.2563, 2.89), (-0.7058, -0.253, 2.875), (-0.7058, 2.242, 3.518), (-0.934, 2.17, 3.372), (-0.8803, 2.188, 3.31), (-0.7058, 2.188, 3.307), (-0.7058, 2.116, 3.607), (-0.5217, 2.116, 3.581), (-0.4775, 2.17, 3.372), (-0.5243, 2.188, 3.308), (-0.934, 2.143, 3.49), (-0.4775, 2.143, 3.49), (-0.8913, 2.116, 3.579)], [], [(45, 13, 77, 75), (67, 53, 7, 42), (44, 15, 31, 43), (62, 11, 36, 64), (59, 14, 29, 54), (58, 13, 27, 55), (60, 56, 33, 0), (14, 16, 28, 29), (52, 57, 10, 6), (69, 12, 25, 23), (30, 26, 17, 12), (14, 74, 19, 20), (71, 77, 13, 58), (70, 74, 14, 59), (76, 72, 15, 44), (40, 27, 13, 45), (19, 18, 21, 20), (16, 14, 20, 21), (74, 73, 18, 19), (73, 16, 21, 18), (25, 24, 22, 23), (68, 69, 23, 22), (17, 68, 22, 24), (12, 17, 24, 25), (46, 34, 27, 40), (32, 4, 29, 28), (60, 0, 30, 54), (61, 35, 31, 55), (0, 33, 26, 30), (47, 32, 28, 43), (62, 8, 33, 56), (48, 1, 34, 46), (63, 5, 35, 61), (49, 11, 32, 47), (66, 65, 38, 50), (49, 5, 39, 51), (48, 8, 37, 50), (63, 1, 38, 65), (1, 48, 50, 38), (11, 49, 51, 36), (64, 66, 50, 37), (5, 49, 47, 35), (8, 48, 46, 33), (35, 47, 43, 31), (33, 46, 40, 26), (26, 40, 45, 17), (73, 76, 44, 16), (16, 44, 43, 28), (57, 67, 42, 10), (17, 45, 75, 68), (9, 41, 67, 57), (36, 51, 66, 64), (5, 63, 65, 39), (51, 39, 65, 66), (1, 63, 61, 34), (11, 62, 56, 32), (34, 61, 55, 27), (4, 60, 54, 29), (69, 70, 59, 12), (72, 71, 58, 15), (2, 9, 57, 52), (4, 32, 56, 60), (15, 58, 55, 31), (12, 59, 54, 30), (8, 62, 64, 37), (41, 3, 53, 67), (9, 2, 69, 68), (2, 52, 70, 69), (7, 53, 71, 72), (6, 10, 73, 74), (41, 9, 68, 75), (10, 42, 76, 73), (3, 41, 75, 77), (42, 7, 72, 76), (52, 6, 74, 70), (53, 3, 77, 71)])
_uv = me_cube_002.uv_layers.new(name='UVMap')
_uv.uv.foreach_set('vector', [0.5625, 0.125, 0.625, 0.125, 0.625, 0.25, 0.5625, 0.25, 0.5625, 0.375, 0.5841, 0.3753, 0.5769, 0.4507, 0.5521, 0.4545, 0.5625, 0.625, 0.625, 0.625, 0.625, 0.75, 0.5625, 0.75, 0.525, 0.875, 0.525, 0.8179, 0.525, 0.8179, 0.525, 0.875, 0.25, 0.625, 0.375, 0.625, 0.375, 0.75, 0.25, 0.75, 0.75, 0.625, 0.875, 0.625, 0.875, 0.75, 0.75, 0.75, 0.5158, 0.875, 0.5, 0.875, 0.5, 0.9585, 0.5158, 0.9585, 0.375, 0.625, 0.5, 0.625, 0.5, 0.75, 0.375, 0.75, 0.5201, 0.374, 0.5, 0.375, 0.5127, 0.4573, 0.5203, 0.4492, 0.125, 0.5, 0.125, 0.625, 0.125, 0.625, 0.125, 0.5, 0.375, 0.0, 0.5, 0.0, 0.5, 0.125, 0.375, 0.125, 0.375, 0.625, 0.375, 0.5, 0.375, 0.5, 0.375, 0.625, 0.75, 0.5, 0.875, 0.5, 0.875, 0.625, 0.75, 0.625, 0.25, 0.5, 0.375, 0.5, 0.375, 0.625, 0.25, 0.625, 0.5625, 0.5, 0.625, 0.5, 0.625, 0.625, 0.5625, 0.625, 0.5625, 0.0, 0.625, 0.0, 0.625, 0.125, 0.5625, 0.125, 0.375, 0.5, 0.5, 0.5, 0.5, 0.625, 0.375, 0.625, 0.5, 0.625, 0.375, 0.625, 0.375, 0.625, 0.5, 0.625, 0.375, 0.5, 0.5, 0.5, 0.5, 0.5, 0.375, 0.5, 0.5, 0.5, 0.5, 0.625, 0.5, 0.625, 0.5, 0.5, 0.375, 0.125, 0.5, 0.125, 0.5, 0.25, 0.375, 0.25, 0.5, 0.25, 0.375, 0.25, 0.375, 0.25, 0.5, 0.25, 0.5, 0.125, 0.5, 0.25, 0.5, 0.25, 0.5, 0.125, 0.375, 0.125, 0.5, 0.125, 0.5, 0.125, 0.375, 0.125, 0.5428, 0.9585, 0.5857, 0.9585, 0.625, 1.0, 0.5625, 1.0, 0.5, 0.7915, 0.5158, 0.7915, 0.375, 0.75, 0.5, 0.75, 0.5158, 0.875, 0.5158, 0.9585, 0.375, 1.0, 0.375, 0.875, 0.5857, 0.875, 0.5857, 0.7915, 0.625, 0.75, 0.625, 0.875, 0.5158, 0.9585, 0.5, 0.9585, 0.5, 1.0, 0.375, 1.0, 0.5428, 0.7915, 0.5, 0.7915, 0.5, 0.75, 0.5625, 0.75, 0.525, 0.875, 0.525, 0.9321, 0.5, 0.9585, 0.5, 0.875, 0.5428, 0.9321, 0.5607, 0.9321, 0.5857, 0.9585, 0.5428, 0.9585, 0.5607, 0.875, 0.5607, 0.8179, 0.5857, 0.7915, 0.5857, 0.875, 0.5428, 0.8179, 0.525, 0.8179, 0.5, 0.7915, 0.5428, 0.7915, 0.5428, 0.875, 0.5607, 0.875, 0.5607, 0.9321, 0.5428, 0.9321, 0.5428, 0.8179, 0.5607, 0.8179, 0.5607, 0.8179, 0.5428, 0.8179, 0.5428, 0.9321, 0.525, 0.9321, 0.525, 0.9321, 0.5428, 0.9321, 0.5607, 0.875, 0.5607, 0.9321, 0.5607, 0.9321, 0.5607, 0.875, 0.5607, 0.9321, 0.5428, 0.9321, 0.5428, 0.9321, 0.5607, 0.9321, 0.525, 0.8179, 0.5428, 0.8179, 0.5428, 0.8179, 0.525, 0.8179, 0.525, 0.875, 0.5428, 0.875, 0.5428, 0.9321, 0.525, 0.9321, 0.5607, 0.8179, 0.5428, 0.8179, 0.5428, 0.7915, 0.5857, 0.7915, 0.525, 0.9321, 0.5428, 0.9321, 0.5428, 0.9585, 0.5, 0.9585, 0.5857, 0.7915, 0.5428, 0.7915, 0.5625, 0.75, 0.625, 0.75, 0.5, 0.9585, 0.5428, 0.9585, 0.5625, 1.0, 0.5, 1.0, 0.5, 0.0, 0.5625, 0.0, 0.5625, 0.125, 0.5, 0.125, 0.5, 0.5, 0.5625, 0.5, 0.5625, 0.625, 0.5, 0.625, 0.5, 0.625, 0.5625, 0.625, 0.5625, 0.75, 0.5, 0.75, 0.5, 0.375, 0.5625, 0.375, 0.5521, 0.4545, 0.5127, 0.4573, 0.5, 0.125, 0.5625, 0.125, 0.5625, 0.25, 0.5, 0.25, 0.5146, 0.2927, 0.5521, 0.2954, 0.5625, 0.375, 0.5, 0.375, 0.525, 0.8179, 0.5428, 0.8179, 0.5428, 0.875, 0.525, 0.875, 0.5607, 0.8179, 0.5607, 0.875, 0.5607, 0.875, 0.5607, 0.8179, 0.5428, 0.8179, 0.5607, 0.8179, 0.5607, 0.875, 0.5428, 0.875, 0.5607, 0.9321, 0.5607, 0.875, 0.5857, 0.875, 0.5857, 0.9585, 0.525, 0.8179, 0.525, 0.875, 0.5, 0.875, 0.5, 0.7915, 0.5857, 0.9585, 0.5857, 0.875, 0.625, 0.875, 0.625, 1.0, 0.5158, 0.7915, 0.5158, 0.875, 0.375, 0.875, 0.375, 0.75, 0.125, 0.5, 0.25, 0.5, 0.25, 0.625, 0.125, 0.625, 0.625, 0.5, 0.75, 0.5, 0.75, 0.625, 0.625, 0.625, 0.5246, 0.3038, 0.5146, 0.2927, 0.5, 0.375, 0.5201, 0.374, 0.5158, 0.7915, 0.5, 0.7915, 0.5, 0.875, 0.5158, 0.875, 0.625, 0.625, 0.75, 0.625, 0.75, 0.75, 0.625, 0.75, 0.125, 0.625, 0.25, 0.625, 0.25, 0.75, 0.125, 0.75, 0.525, 0.9321, 0.525, 0.875, 0.525, 0.875, 0.525, 0.9321, 0.5521, 0.2954, 0.5761, 0.2991, 0.5841, 0.3753, 0.5625, 0.375, 0.5146, 0.2927, 0.5246, 0.3038, 0.375, 0.25, 0.5, 0.25, 0.5246, 0.3038, 0.5201, 0.374, 0.375, 0.375, 0.375, 0.25, 0.5769, 0.4507, 0.5841, 0.3753, 0.625, 0.375, 0.625, 0.5, 0.5203, 0.4492, 0.5127, 0.4573, 0.5, 0.5, 0.375, 0.5, 0.5521, 0.2954, 0.5146, 0.2927, 0.5, 0.25, 0.5625, 0.25, 0.5127, 0.4573, 0.5521, 0.4545, 0.5625, 0.5, 0.5, 0.5, 0.5761, 0.2991, 0.5521, 0.2954, 0.5625, 0.25, 0.625, 0.25, 0.5521, 0.4545, 0.5769, 0.4507, 0.625, 0.5, 0.5625, 0.5, 0.5201, 0.374, 0.5203, 0.4492, 0.375, 0.5, 0.375, 0.375, 0.5841, 0.3753, 0.5761, 0.2991, 0.625, 0.25, 0.625, 0.375])
me_cube_002.use_remesh_fix_poles = True
me_cube_002.use_remesh_preserve_attributes = False
me_cube_002.update()

# ---- objects
ob_cube = bpy.data.objects.new('Cube', me_cube_001)
ob_empty = bpy.data.objects.new('Empty', None)
ob_cylinder = bpy.data.objects.new('Cylinder', me_cylinder)
ob_cube_001 = bpy.data.objects.new('Cube.001', me_cube_002)

# ---- transforms, parenting, visibility, modifiers, constraints
ob_cube.location = (0.0, 1.78, 1.015)
ob_empty.location = (-0.5036, -5.545, 2.62)
ob_empty.rotation_euler = (1.561, -3.131, 1.607)
ob_empty.scale = (1.0, -1.0, 1.0)
ob_empty.empty_display_type = 'IMAGE'
ob_empty.empty_display_size = 5.19
ob_empty.empty_image_offset = (-0.6564, -0.5741)
ob_cylinder.location = (0.0, 0.0, 0.0)
ob_cube_001.location = (0.0, 0.0, 0.0)

# ---- collection membership
col_collection.objects.link(ob_cube)
col_collection.objects.link(ob_empty)
col_collection.objects.link(ob_cylinder)
col_collection.objects.link(ob_cube_001)

# ---- scene / render settings (as saved in the file)
scene.frame_start = 1; scene.frame_end = 250; scene.frame_set(1)
scene.render.engine = 'BLENDER_EEVEE_NEXT'
scene.cycles.sampling_pattern = 'TABULATED_SOBOL'
scene.cycles.use_light_tree = False
scene.view_settings.view_transform = 'Filmic'
bpy.context.view_layer.update()

# ---- added for rendering (the .blend has no active camera and no usable light): camera, sun
cam_auto = bpy.data.cameras.new('AutoCamera')
cam_auto.lens = 50.0
cam_auto.sensor_width = 36.0
cam_auto.clip_end = 1000.0
ob_auto_camera = bpy.data.objects.new('AutoCamera', cam_auto)
scene.collection.objects.link(ob_auto_camera)
ob_auto_camera.location = (4.3122, -5.15959, 6.06632)
ob_auto_camera.rotation_euler = (1.09748, -7.21219e-08, 0.694738)
scene.camera = ob_auto_camera
light_auto_sun = bpy.data.lights.new('AutoSun', 'SUN')
light_auto_sun.energy = 3.0
light_auto_sun.angle = 0.0523599
ob_auto_sun = bpy.data.objects.new('AutoSun', light_auto_sun)
scene.collection.objects.link(ob_auto_sun)
ob_auto_sun.rotation_euler = (0.872665, 0.174533, 0.523599)
bpy.context.view_layer.update()
